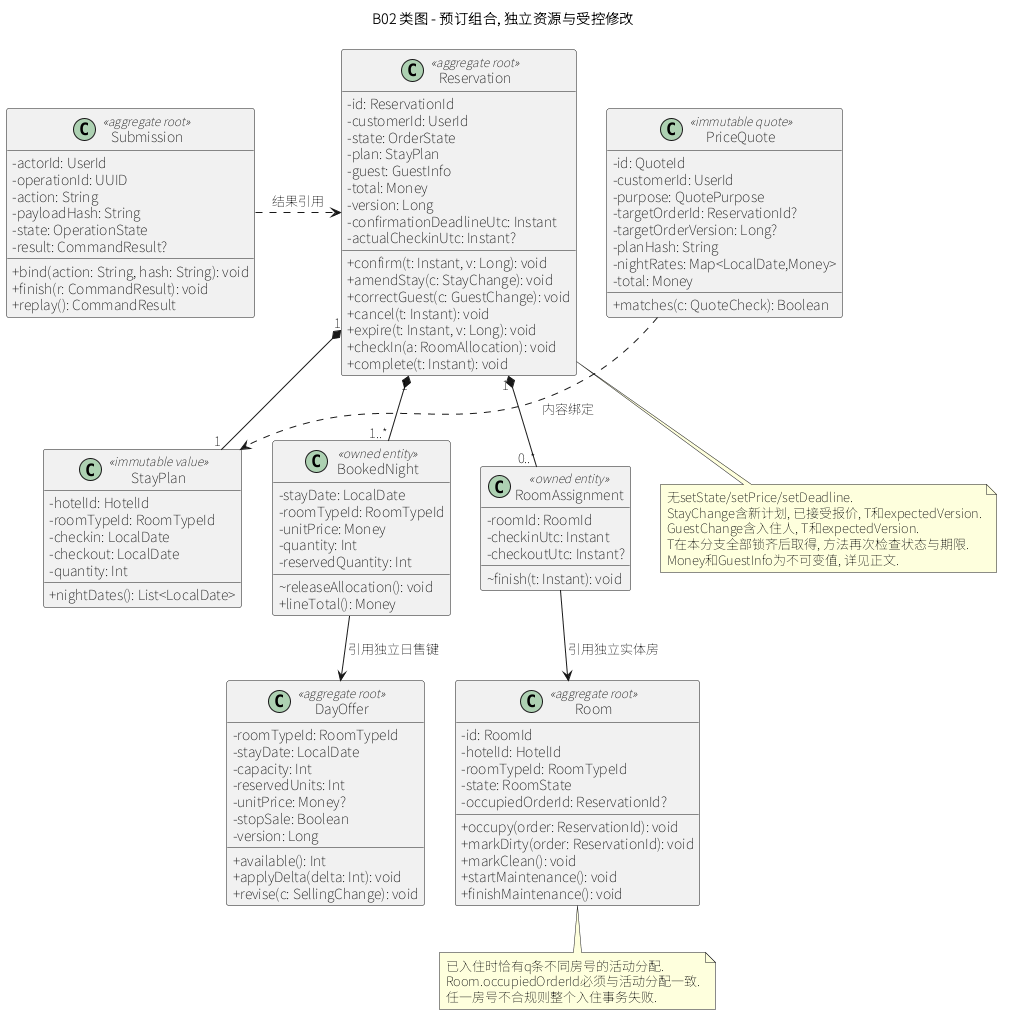

The diagram above was rendered by PlantUML. Its source (embedded in the PNG):
@startuml
!pragma layout smetana
skinparam defaultFontName Noto Sans SC
skinparam classAttributeIconSize 0
skinparam shadowing false
skinparam nodesep 30
skinparam ranksep 45
hide empty members
title B02 类图 - 预订组合, 独立资源与受控修改
class Reservation <<aggregate root>> {
  -id: ReservationId
  -customerId: UserId
  -state: OrderState
  -plan: StayPlan
  -guest: GuestInfo
  -total: Money
  -version: Long
  -confirmationDeadlineUtc: Instant
  -actualCheckinUtc: Instant?
  +confirm(t: Instant, v: Long): void
  +amendStay(c: StayChange): void
  +correctGuest(c: GuestChange): void
  +cancel(t: Instant): void
  +expire(t: Instant, v: Long): void
  +checkIn(a: RoomAllocation): void
  +complete(t: Instant): void
}
class StayPlan <<immutable value>> {
  -hotelId: HotelId
  -roomTypeId: RoomTypeId
  -checkin: LocalDate
  -checkout: LocalDate
  -quantity: Int
  +nightDates(): List<LocalDate>
}
class BookedNight <<owned entity>> {
  -stayDate: LocalDate
  -roomTypeId: RoomTypeId
  -unitPrice: Money
  -quantity: Int
  -reservedQuantity: Int
  ~releaseAllocation(): void
  +lineTotal(): Money
}
class RoomAssignment <<owned entity>> {
  -roomId: RoomId
  -checkinUtc: Instant
  -checkoutUtc: Instant?
  ~finish(t: Instant): void
}
class DayOffer <<aggregate root>> {
  -roomTypeId: RoomTypeId
  -stayDate: LocalDate
  -capacity: Int
  -reservedUnits: Int
  -unitPrice: Money?
  -stopSale: Boolean
  -version: Long
  +available(): Int
  +applyDelta(delta: Int): void
  +revise(c: SellingChange): void
}
class Room <<aggregate root>> {
  -id: RoomId
  -hotelId: HotelId
  -roomTypeId: RoomTypeId
  -state: RoomState
  -occupiedOrderId: ReservationId?
  +occupy(order: ReservationId): void
  +markDirty(order: ReservationId): void
  +markClean(): void
  +startMaintenance(): void
  +finishMaintenance(): void
}
class PriceQuote <<immutable quote>> {
  -id: QuoteId
  -customerId: UserId
  -purpose: QuotePurpose
  -targetOrderId: ReservationId?
  -targetOrderVersion: Long?
  -planHash: String
  -nightRates: Map<LocalDate,Money>
  -total: Money
  +matches(c: QuoteCheck): Boolean
}
class Submission <<aggregate root>> {
  -actorId: UserId
  -operationId: UUID
  -action: String
  -payloadHash: String
  -state: OperationState
  -result: CommandResult?
  +bind(action: String, hash: String): void
  +finish(r: CommandResult): void
  +replay(): CommandResult
}
Submission -[hidden]right-> Reservation
Reservation -[hidden]right-> PriceQuote
StayPlan -[hidden]right-> BookedNight
BookedNight -[hidden]right-> RoomAssignment
DayOffer -[hidden]right-> Room
Reservation "1" *-down- "1" StayPlan
Reservation "1" *-down- "1..*" BookedNight
Reservation "1" *-down- "0..*" RoomAssignment
BookedNight --> DayOffer : 引用独立日售键
RoomAssignment --> Room : 引用独立实体房
PriceQuote ..> StayPlan : 内容绑定
Submission ..> Reservation : 结果引用
note bottom of Reservation
无setState/setPrice/setDeadline.
StayChange含新计划, 已接受报价, T和expectedVersion.
GuestChange含入住人, T和expectedVersion.
T在本分支全部锁齐后取得, 方法再次检查状态与期限.
Money和GuestInfo为不可变值, 详见正文.
end note
note bottom of Room
已入住时恰有q条不同房号的活动分配.
Room.occupiedOrderId必须与活动分配一致.
任一房号不合规则整个入住事务失败.
end note
@enduml